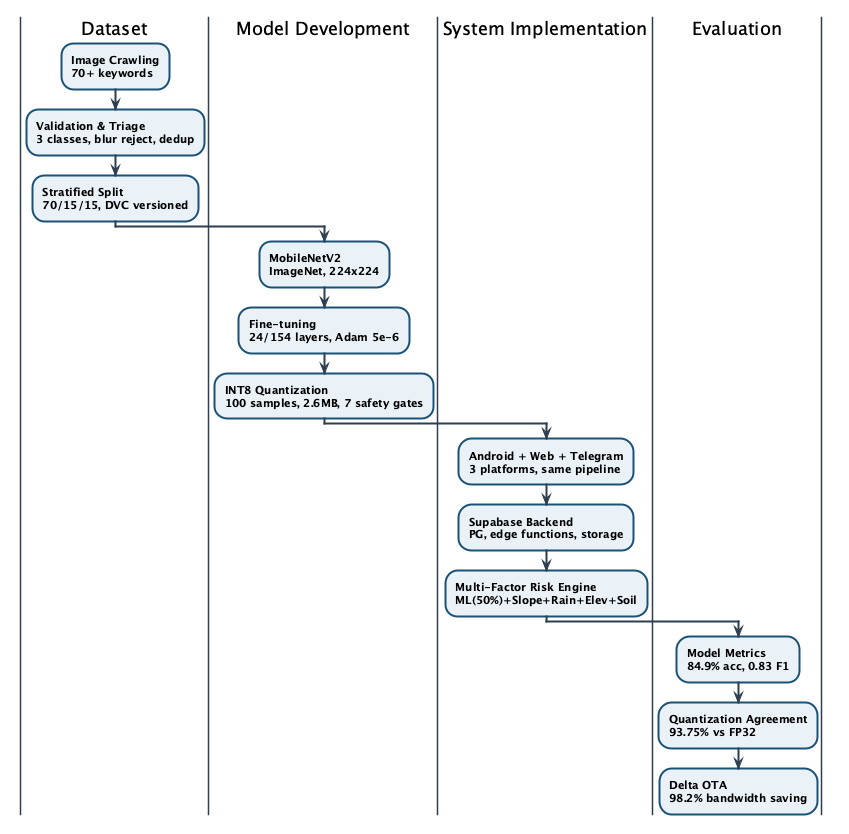

The diagram above was rendered by PlantUML. Its source (embedded in the PNG):
@startuml
skinparam backgroundColor White
skinparam activityBorderColor #1a5276
skinparam activityBackgroundColor #eaf2f8
skinparam activityBorderThickness 2
skinparam activityFontSize 11
skinparam activityFontStyle bold
skinparam activityShape roundRect
skinparam defaultTextColor #1a1a1a
skinparam ArrowColor #2c3e50
skinparam ArrowThickness 2
skinparam swimlaneBorderColor #2c3e50
skinparam swimlaneFontSize 13
skinparam swimlaneFontStyle bold

|Dataset|
:Image Crawling\n70+ keywords;
:Validation & Triage\n3 classes, blur reject, dedup;
:Stratified Split\n70/15/15, DVC versioned;

|Model Development|
:MobileNetV2\nImageNet, 224x224;
:Fine-tuning\n24/154 layers, Adam 5e-6;
:INT8 Quantization\n100 samples, 2.6MB, 7 safety gates;

|System Implementation|
:Android + Web + Telegram\n3 platforms, same pipeline;
:Supabase Backend\nPG, edge functions, storage;
:Multi-Factor Risk Engine\nML(50%)+Slope+Rain+Elev+Soil;

|Evaluation|
:Model Metrics\n84.9% acc, 0.83 F1;
:Quantization Agreement\n93.75% vs FP32;
:Delta OTA\n98.2% bandwidth saving;
@enduml